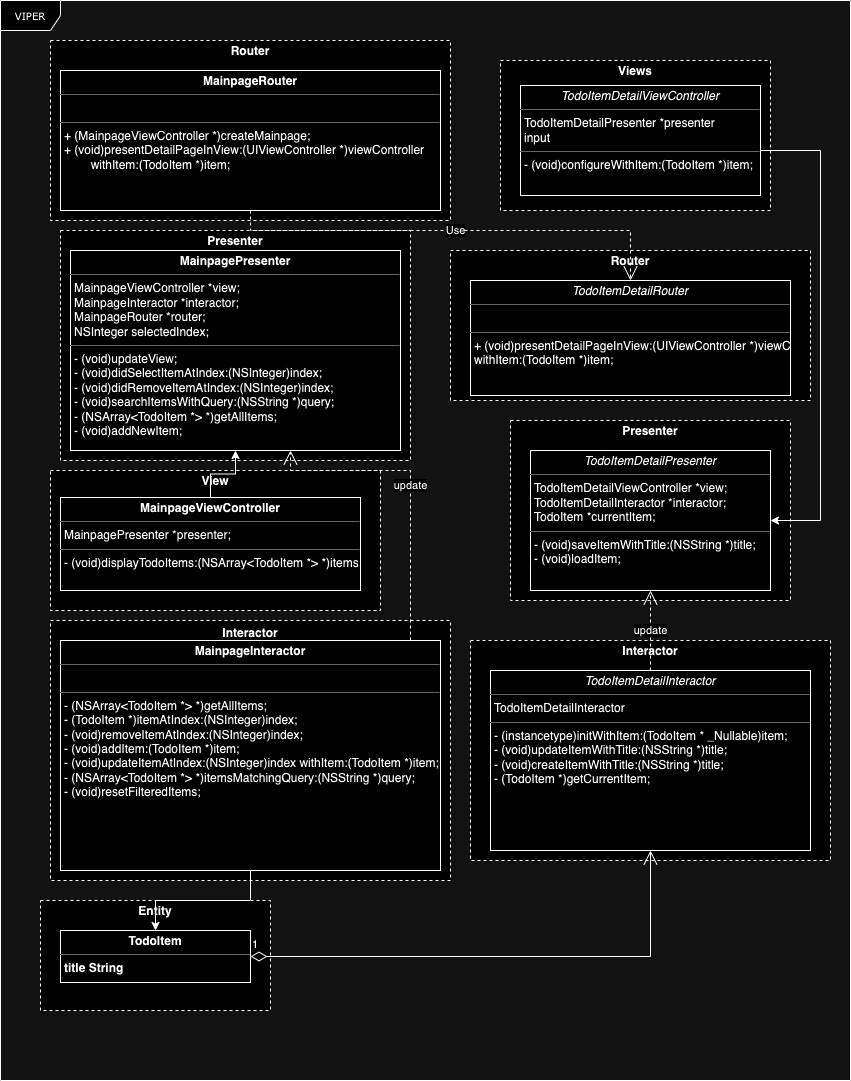

The diagram above was exported from draw.io. Its source (the exported page's mxGraphModel, read from the mxfile embedded in the PNG):
<mxGraphModel dx="1306" dy="1901" grid="1" gridSize="10" guides="1" tooltips="1" connect="1" arrows="1" fold="1" page="1" pageScale="1" pageWidth="850" pageHeight="1100" background="none" math="0" shadow="0">
  <root>
    <mxCell id="0" />
    <mxCell id="1" parent="0" />
    <mxCell id="40nbtAnjKl4iXZCQmAIP-9" value="&lt;p style=&quot;margin:0px;margin-top:4px;text-align:center;&quot;&gt;&lt;b&gt;Presenter&lt;/b&gt;&lt;/p&gt;" style="verticalAlign=top;align=left;overflow=fill;html=1;whiteSpace=wrap;dashed=1;" vertex="1" parent="1">
      <mxGeometry x="60" y="220" width="350" height="230" as="geometry" />
    </mxCell>
    <mxCell id="40nbtAnjKl4iXZCQmAIP-8" value="&lt;p style=&quot;margin:0px;margin-top:4px;text-align:center;&quot;&gt;&lt;b&gt;View&lt;/b&gt;&lt;/p&gt;" style="verticalAlign=top;align=left;overflow=fill;html=1;whiteSpace=wrap;dashed=1;" vertex="1" parent="1">
      <mxGeometry x="50" y="460" width="330" height="140" as="geometry" />
    </mxCell>
    <mxCell id="40nbtAnjKl4iXZCQmAIP-7" value="&lt;p style=&quot;margin:0px;margin-top:4px;text-align:center;&quot;&gt;&lt;/p&gt;&lt;div style=&quot;height:2px;&quot;&gt;&lt;/div&gt;&lt;div style=&quot;text-align: center;&quot;&gt;&lt;span style=&quot;background-color: initial;&quot;&gt;&lt;b&gt;Interactor&lt;/b&gt;&lt;/span&gt;&lt;/div&gt;" style="verticalAlign=top;align=left;overflow=fill;html=1;whiteSpace=wrap;dashed=1;" vertex="1" parent="1">
      <mxGeometry x="50" y="610" width="400" height="260" as="geometry" />
    </mxCell>
    <mxCell id="40nbtAnjKl4iXZCQmAIP-6" value="&lt;p style=&quot;margin:0px;margin-top:4px;text-align:center;&quot;&gt;&lt;b&gt;Entity&lt;/b&gt;&lt;/p&gt;" style="verticalAlign=top;align=left;overflow=fill;html=1;whiteSpace=wrap;dashed=1;" vertex="1" parent="1">
      <mxGeometry x="40" y="890" width="230" height="110" as="geometry" />
    </mxCell>
    <mxCell id="40nbtAnjKl4iXZCQmAIP-5" value="&lt;p style=&quot;margin:0px;margin-top:4px;text-align:center;&quot;&gt;&lt;b&gt;Interactor&lt;/b&gt;&lt;br&gt;&lt;/p&gt;" style="verticalAlign=top;align=left;overflow=fill;html=1;whiteSpace=wrap;dashed=1;" vertex="1" parent="1">
      <mxGeometry x="470" y="630" width="360" height="220" as="geometry" />
    </mxCell>
    <mxCell id="40nbtAnjKl4iXZCQmAIP-4" value="&lt;p style=&quot;margin:0px;margin-top:4px;text-align:center;&quot;&gt;&lt;b&gt;Presenter&lt;/b&gt;&lt;/p&gt;" style="verticalAlign=top;align=left;overflow=fill;html=1;whiteSpace=wrap;dashed=1;" vertex="1" parent="1">
      <mxGeometry x="510" y="410" width="280" height="180" as="geometry" />
    </mxCell>
    <mxCell id="40nbtAnjKl4iXZCQmAIP-3" value="&lt;p style=&quot;margin:0px;margin-top:4px;text-align:center;&quot;&gt;&lt;b&gt;Router&lt;/b&gt;&lt;/p&gt;" style="verticalAlign=top;align=left;overflow=fill;html=1;whiteSpace=wrap;dashed=1;" vertex="1" parent="1">
      <mxGeometry x="450" y="240" width="360" height="150" as="geometry" />
    </mxCell>
    <mxCell id="40nbtAnjKl4iXZCQmAIP-2" value="&lt;p style=&quot;margin:0px;margin-top:4px;text-align:center;&quot;&gt;&lt;b&gt;Views&lt;/b&gt;&lt;/p&gt;" style="verticalAlign=top;align=left;overflow=fill;html=1;whiteSpace=wrap;dashed=1;" vertex="1" parent="1">
      <mxGeometry x="500" y="50" width="270" height="150" as="geometry" />
    </mxCell>
    <mxCell id="40nbtAnjKl4iXZCQmAIP-1" value="&lt;p style=&quot;margin:0px;margin-top:4px;text-align:center;&quot;&gt;&lt;b&gt;Router&lt;/b&gt;&lt;/p&gt;" style="verticalAlign=top;align=left;overflow=fill;html=1;whiteSpace=wrap;dashed=1;" vertex="1" parent="1">
      <mxGeometry x="50" y="30" width="400" height="180" as="geometry" />
    </mxCell>
    <mxCell id="17acba5748e5396b-1" value="VIPER" style="shape=umlFrame;whiteSpace=wrap;html=1;rounded=0;shadow=0;comic=0;labelBackgroundColor=none;strokeWidth=1;fontFamily=Verdana;fontSize=10;align=center;" parent="1" vertex="1">
      <mxGeometry y="-10" width="850" height="1080" as="geometry" />
    </mxCell>
    <mxCell id="5d2195bd80daf111-40" style="edgeStyle=orthogonalEdgeStyle;rounded=0;html=1;dashed=1;labelBackgroundColor=none;startFill=0;endArrow=open;endFill=0;endSize=10;fontFamily=Verdana;fontSize=10;" parent="1" edge="1">
      <mxGeometry relative="1" as="geometry">
        <Array as="points" />
        <mxPoint x="730" y="814" as="sourcePoint" />
        <mxPoint x="730" y="838" as="targetPoint" />
      </mxGeometry>
    </mxCell>
    <mxCell id="5d2195bd80daf111-39" style="edgeStyle=orthogonalEdgeStyle;rounded=0;html=1;dashed=1;labelBackgroundColor=none;startFill=0;endArrow=open;endFill=0;endSize=10;fontFamily=Verdana;fontSize=10;" parent="1" edge="1">
      <mxGeometry relative="1" as="geometry">
        <mxPoint x="730" y="948" as="sourcePoint" />
      </mxGeometry>
    </mxCell>
    <mxCell id="5d2195bd80daf111-41" style="edgeStyle=orthogonalEdgeStyle;rounded=0;html=1;dashed=1;labelBackgroundColor=none;startFill=0;endArrow=open;endFill=0;endSize=10;fontFamily=Verdana;fontSize=10;" parent="1" edge="1">
      <mxGeometry relative="1" as="geometry">
        <Array as="points" />
        <mxPoint x="730" y="628" as="targetPoint" />
      </mxGeometry>
    </mxCell>
    <mxCell id="5d2195bd80daf111-9" value="&lt;p style=&quot;margin:0px;margin-top:4px;text-align:center;&quot;&gt;&lt;i&gt;TodoItemDetailInteractor&lt;/i&gt;&lt;br&gt;&lt;/p&gt;&lt;hr size=&quot;1&quot;&gt;&lt;p style=&quot;margin:0px;margin-left:4px;&quot;&gt;TodoItemDetailInteractor&lt;br&gt;&lt;/p&gt;&lt;hr size=&quot;1&quot;&gt;&lt;p style=&quot;margin:0px;margin-left:4px;&quot;&gt;- (instancetype)initWithItem:(TodoItem * _Nullable)item;&lt;/p&gt;&lt;p style=&quot;margin:0px;margin-left:4px;&quot;&gt;- (void)updateItemWithTitle:(NSString *)title;&lt;/p&gt;&lt;p style=&quot;margin:0px;margin-left:4px;&quot;&gt;- (void)createItemWithTitle:(NSString *)title;&lt;/p&gt;&lt;p style=&quot;margin:0px;margin-left:4px;&quot;&gt;- (TodoItem *)getCurrentItem;&lt;/p&gt;" style="verticalAlign=top;align=left;overflow=fill;fontSize=12;fontFamily=Helvetica;html=1;rounded=0;shadow=0;comic=0;labelBackgroundColor=none;strokeWidth=1" parent="1" vertex="1">
      <mxGeometry x="490" y="660" width="320" height="180" as="geometry" />
    </mxCell>
    <mxCell id="5d2195bd80daf111-10" value="&lt;p style=&quot;margin:0px;margin-top:4px;text-align:center;&quot;&gt;&lt;i&gt;TodoItemDetailPresenter&lt;/i&gt;&lt;br&gt;&lt;/p&gt;&lt;hr size=&quot;1&quot;&gt;&lt;p style=&quot;margin:0px;margin-left:4px;&quot;&gt;TodoItemDetailViewController *view;&lt;/p&gt;&lt;p style=&quot;margin:0px;margin-left:4px;&quot;&gt;TodoItemDetailInteractor *interactor;&lt;/p&gt;&lt;p style=&quot;margin:0px;margin-left:4px;&quot;&gt;TodoItem *currentItem;&lt;/p&gt;&lt;hr size=&quot;1&quot;&gt;&lt;p style=&quot;margin:0px;margin-left:4px;&quot;&gt;- (void)saveItemWithTitle:(NSString *)title;&lt;/p&gt;&lt;p style=&quot;margin:0px;margin-left:4px;&quot;&gt;- (void)loadItem;&lt;/p&gt;" style="verticalAlign=top;align=left;overflow=fill;fontSize=12;fontFamily=Helvetica;html=1;rounded=0;shadow=0;comic=0;labelBackgroundColor=none;strokeWidth=1" parent="1" vertex="1">
      <mxGeometry x="530" y="440" width="240" height="140" as="geometry" />
    </mxCell>
    <mxCell id="5d2195bd80daf111-11" value="&lt;p style=&quot;margin:0px;margin-top:4px;text-align:center;&quot;&gt;&lt;b style=&quot;background-color: initial;&quot;&gt;TodoItem&lt;/b&gt;&lt;br&gt;&lt;/p&gt;&lt;hr size=&quot;1&quot;&gt;&lt;p style=&quot;margin:0px;margin-left:4px;&quot;&gt;&lt;b style=&quot;text-align: center;&quot;&gt;title String&lt;/b&gt;&lt;br&gt;&lt;/p&gt;&lt;hr size=&quot;1&quot;&gt;&lt;p style=&quot;margin:0px;margin-left:4px;&quot;&gt;&lt;br&gt;&lt;/p&gt;" style="verticalAlign=top;align=left;overflow=fill;fontSize=12;fontFamily=Helvetica;html=1;rounded=0;shadow=0;comic=0;labelBackgroundColor=none;strokeWidth=1" parent="1" vertex="1">
      <mxGeometry x="60" y="920" width="190" height="52" as="geometry" />
    </mxCell>
    <mxCell id="aK2ukVH6RDw_GpaiKDLt-14" style="edgeStyle=orthogonalEdgeStyle;rounded=0;orthogonalLoop=1;jettySize=auto;html=1;exitX=0.5;exitY=1;exitDx=0;exitDy=0;" parent="1" source="5d2195bd80daf111-12" target="5d2195bd80daf111-11" edge="1">
      <mxGeometry relative="1" as="geometry" />
    </mxCell>
    <mxCell id="5d2195bd80daf111-12" value="&lt;p style=&quot;margin:0px;margin-top:4px;text-align:center;&quot;&gt;&lt;b&gt;MainpageInteractor&lt;/b&gt;&lt;br&gt;&lt;/p&gt;&lt;hr size=&quot;1&quot;&gt;&lt;p style=&quot;margin:0px;margin-left:4px;&quot;&gt;&lt;br&gt;&lt;/p&gt;&lt;hr size=&quot;1&quot;&gt;&lt;p style=&quot;margin:0px;margin-left:4px;&quot;&gt;- (NSArray&amp;lt;TodoItem *&amp;gt; *)getAllItems;&lt;/p&gt;&lt;p style=&quot;margin:0px;margin-left:4px;&quot;&gt;- (TodoItem *)itemAtIndex:(NSInteger)index;&lt;/p&gt;&lt;p style=&quot;margin:0px;margin-left:4px;&quot;&gt;- (void)removeItemAtIndex:(NSInteger)index;&lt;/p&gt;&lt;p style=&quot;margin:0px;margin-left:4px;&quot;&gt;- (void)addItem:(TodoItem *)item;&lt;/p&gt;&lt;p style=&quot;margin:0px;margin-left:4px;&quot;&gt;- (void)updateItemAtIndex:(NSInteger)index withItem:(TodoItem *)item;&lt;/p&gt;&lt;p style=&quot;margin:0px;margin-left:4px;&quot;&gt;- (NSArray&amp;lt;TodoItem *&amp;gt; *)itemsMatchingQuery:(NSString *)query;&lt;/p&gt;&lt;p style=&quot;margin:0px;margin-left:4px;&quot;&gt;- (void)resetFilteredItems;&lt;/p&gt;" style="verticalAlign=top;align=left;overflow=fill;fontSize=12;fontFamily=Helvetica;html=1;rounded=0;shadow=0;comic=0;labelBackgroundColor=none;strokeWidth=1" parent="1" vertex="1">
      <mxGeometry x="60" y="630" width="380" height="230" as="geometry" />
    </mxCell>
    <mxCell id="5d2195bd80daf111-15" value="&lt;p style=&quot;margin:0px;margin-top:4px;text-align:center;&quot;&gt;&lt;i&gt;TodoItemDetailRouter&lt;/i&gt;&lt;br&gt;&lt;/p&gt;&lt;hr size=&quot;1&quot;&gt;&lt;p style=&quot;margin:0px;margin-left:4px;&quot;&gt;&lt;br&gt;&lt;/p&gt;&lt;hr size=&quot;1&quot;&gt;&lt;p style=&quot;margin:0px;margin-left:4px;&quot;&gt;+ (void)presentDetailPageInView:(UIViewController *)viewController&amp;nbsp;&lt;/p&gt;&lt;p style=&quot;margin:0px;margin-left:4px;&quot;&gt;withItem:(TodoItem *)item;&lt;br&gt;&lt;/p&gt;" style="verticalAlign=top;align=left;overflow=fill;fontSize=12;fontFamily=Helvetica;html=1;rounded=0;shadow=0;comic=0;labelBackgroundColor=none;strokeWidth=1" parent="1" vertex="1">
      <mxGeometry x="470" y="270" width="320" height="115" as="geometry" />
    </mxCell>
    <mxCell id="aK2ukVH6RDw_GpaiKDLt-13" style="edgeStyle=orthogonalEdgeStyle;rounded=0;orthogonalLoop=1;jettySize=auto;html=1;" parent="1" source="5d2195bd80daf111-18" target="5d2195bd80daf111-19" edge="1">
      <mxGeometry relative="1" as="geometry" />
    </mxCell>
    <mxCell id="5d2195bd80daf111-18" value="&lt;p style=&quot;margin:0px;margin-top:4px;text-align:center;&quot;&gt;&lt;b&gt;MainpageViewController&lt;/b&gt;&lt;br&gt;&lt;/p&gt;&lt;hr size=&quot;1&quot;&gt;&lt;p style=&quot;margin:0px;margin-left:4px;&quot;&gt;MainpagePresenter *presenter;&lt;/p&gt;&lt;hr size=&quot;1&quot;&gt;&lt;p style=&quot;margin:0px;margin-left:4px;&quot;&gt;- (void)displayTodoItems:(NSArray&amp;lt;TodoItem *&amp;gt; *)items;&lt;br&gt;&lt;/p&gt;" style="verticalAlign=top;align=left;overflow=fill;fontSize=12;fontFamily=Helvetica;html=1;rounded=0;shadow=0;comic=0;labelBackgroundColor=none;strokeWidth=1" parent="1" vertex="1">
      <mxGeometry x="60" y="487" width="300" height="93" as="geometry" />
    </mxCell>
    <mxCell id="5d2195bd80daf111-19" value="&lt;p style=&quot;margin:0px;margin-top:4px;text-align:center;&quot;&gt;&lt;b&gt;MainpagePresenter&lt;/b&gt;&lt;br&gt;&lt;/p&gt;&lt;hr size=&quot;1&quot;&gt;&lt;p style=&quot;margin:0px;margin-left:4px;&quot;&gt;MainpageViewController *view;&lt;/p&gt;&lt;p style=&quot;margin:0px;margin-left:4px;&quot;&gt;MainpageInteractor *interactor;&lt;/p&gt;&lt;p style=&quot;margin:0px;margin-left:4px;&quot;&gt;MainpageRouter *router;&lt;/p&gt;&lt;p style=&quot;margin:0px;margin-left:4px;&quot;&gt;NSInteger selectedIndex;&lt;/p&gt;&lt;hr size=&quot;1&quot;&gt;&lt;p style=&quot;margin:0px;margin-left:4px;&quot;&gt;- (void)updateView;&lt;/p&gt;&lt;p style=&quot;margin:0px;margin-left:4px;&quot;&gt;- (void)didSelectItemAtIndex:(NSInteger)index;&lt;/p&gt;&lt;p style=&quot;margin:0px;margin-left:4px;&quot;&gt;- (void)didRemoveItemAtIndex:(NSInteger)index;&lt;/p&gt;&lt;p style=&quot;margin:0px;margin-left:4px;&quot;&gt;- (void)searchItemsWithQuery:(NSString *)query;&lt;/p&gt;&lt;p style=&quot;margin:0px;margin-left:4px;&quot;&gt;- (NSArray&amp;lt;TodoItem *&amp;gt; *)getAllItems;&lt;/p&gt;&lt;p style=&quot;margin:0px;margin-left:4px;&quot;&gt;- (void)addNewItem;&lt;/p&gt;" style="verticalAlign=top;align=left;overflow=fill;fontSize=12;fontFamily=Helvetica;html=1;rounded=0;shadow=0;comic=0;labelBackgroundColor=none;strokeWidth=1" parent="1" vertex="1">
      <mxGeometry x="70" y="240" width="330" height="200" as="geometry" />
    </mxCell>
    <mxCell id="5d2195bd80daf111-20" value="&lt;p style=&quot;margin:0px;margin-top:4px;text-align:center;&quot;&gt;&lt;b&gt;MainpageRouter&lt;/b&gt;&lt;br&gt;&lt;/p&gt;&lt;hr size=&quot;1&quot;&gt;&lt;p style=&quot;margin:0px;margin-left:4px;&quot;&gt;&lt;br&gt;&lt;/p&gt;&lt;hr size=&quot;1&quot;&gt;&lt;p style=&quot;margin:0px;margin-left:4px;&quot;&gt;+ (MainpageViewController *)createMainpage;&lt;/p&gt;&lt;p style=&quot;margin:0px;margin-left:4px;&quot;&gt;+ (void)presentDetailPageInView:(UIViewController *)viewController&amp;nbsp;&lt;/p&gt;&lt;p style=&quot;margin:0px;margin-left:4px;&quot;&gt;&lt;span style=&quot;white-space: pre;&quot;&gt;&#09;&lt;/span&gt;withItem:(TodoItem *)item;&lt;/p&gt;&lt;div&gt;&lt;br&gt;&lt;/div&gt;" style="verticalAlign=top;align=left;overflow=fill;fontSize=12;fontFamily=Helvetica;html=1;rounded=0;shadow=0;comic=0;labelBackgroundColor=none;strokeWidth=1" parent="1" vertex="1">
      <mxGeometry x="60" y="60" width="380" height="140" as="geometry" />
    </mxCell>
    <mxCell id="aK2ukVH6RDw_GpaiKDLt-11" style="edgeStyle=orthogonalEdgeStyle;rounded=0;orthogonalLoop=1;jettySize=auto;html=1;" parent="1" source="aK2ukVH6RDw_GpaiKDLt-1" target="5d2195bd80daf111-10" edge="1">
      <mxGeometry relative="1" as="geometry">
        <Array as="points">
          <mxPoint x="820" y="140" />
          <mxPoint x="820" y="510" />
        </Array>
      </mxGeometry>
    </mxCell>
    <mxCell id="aK2ukVH6RDw_GpaiKDLt-1" value="&lt;p style=&quot;margin:0px;margin-top:4px;text-align:center;&quot;&gt;&lt;i&gt;TodoItemDetailViewController&lt;/i&gt;&lt;br&gt;&lt;/p&gt;&lt;hr size=&quot;1&quot;&gt;&lt;p style=&quot;margin:0px;margin-left:4px;&quot;&gt;TodoItemDetailPresenter *presenter&lt;/p&gt;&lt;p style=&quot;margin:0px;margin-left:4px;&quot;&gt;input&lt;/p&gt;&lt;hr size=&quot;1&quot;&gt;&lt;p style=&quot;margin:0px;margin-left:4px;&quot;&gt;- (void)configureWithItem:(TodoItem *)item;&lt;br&gt;&lt;/p&gt;" style="verticalAlign=top;align=left;overflow=fill;fontSize=12;fontFamily=Helvetica;html=1;rounded=0;shadow=0;comic=0;labelBackgroundColor=none;strokeWidth=1" parent="1" vertex="1">
      <mxGeometry x="520" y="75" width="240" height="110" as="geometry" />
    </mxCell>
    <mxCell id="aK2ukVH6RDw_GpaiKDLt-5" value="Use" style="endArrow=open;endSize=12;dashed=1;html=1;rounded=0;edgeStyle=orthogonalEdgeStyle;" parent="1" source="5d2195bd80daf111-20" target="5d2195bd80daf111-15" edge="1">
      <mxGeometry width="160" relative="1" as="geometry">
        <mxPoint x="390" y="330" as="sourcePoint" />
        <mxPoint x="550" y="330" as="targetPoint" />
        <Array as="points">
          <mxPoint x="250" y="220" />
          <mxPoint x="630" y="220" />
        </Array>
      </mxGeometry>
    </mxCell>
    <mxCell id="aK2ukVH6RDw_GpaiKDLt-7" value="1" style="endArrow=open;html=1;endSize=12;startArrow=diamondThin;startSize=14;startFill=0;edgeStyle=orthogonalEdgeStyle;align=left;verticalAlign=bottom;rounded=0;" parent="1" source="5d2195bd80daf111-11" target="5d2195bd80daf111-9" edge="1">
      <mxGeometry x="-1" y="3" relative="1" as="geometry">
        <mxPoint x="250" y="946" as="sourcePoint" />
        <mxPoint x="410" y="946" as="targetPoint" />
      </mxGeometry>
    </mxCell>
    <mxCell id="aK2ukVH6RDw_GpaiKDLt-9" value="update" style="endArrow=open;endSize=12;dashed=1;html=1;rounded=0;edgeStyle=orthogonalEdgeStyle;" parent="1" source="5d2195bd80daf111-12" target="5d2195bd80daf111-19" edge="1">
      <mxGeometry x="0.0025" width="160" relative="1" as="geometry">
        <mxPoint x="250" y="500" as="sourcePoint" />
        <mxPoint x="250" y="500" as="targetPoint" />
        <Array as="points">
          <mxPoint x="410" y="460" />
          <mxPoint x="290" y="460" />
        </Array>
        <mxPoint as="offset" />
      </mxGeometry>
    </mxCell>
    <mxCell id="aK2ukVH6RDw_GpaiKDLt-10" value="update" style="endArrow=open;endSize=12;dashed=1;html=1;rounded=0;" parent="1" source="5d2195bd80daf111-9" target="5d2195bd80daf111-10" edge="1">
      <mxGeometry width="160" relative="1" as="geometry">
        <mxPoint x="340" y="500" as="sourcePoint" />
        <mxPoint x="500" y="500" as="targetPoint" />
      </mxGeometry>
    </mxCell>
    <mxCell id="aK2ukVH6RDw_GpaiKDLt-12" style="edgeStyle=orthogonalEdgeStyle;rounded=0;orthogonalLoop=1;jettySize=auto;html=1;exitX=0.5;exitY=1;exitDx=0;exitDy=0;" parent="1" source="5d2195bd80daf111-12" target="5d2195bd80daf111-12" edge="1">
      <mxGeometry relative="1" as="geometry" />
    </mxCell>
  </root>
</mxGraphModel>